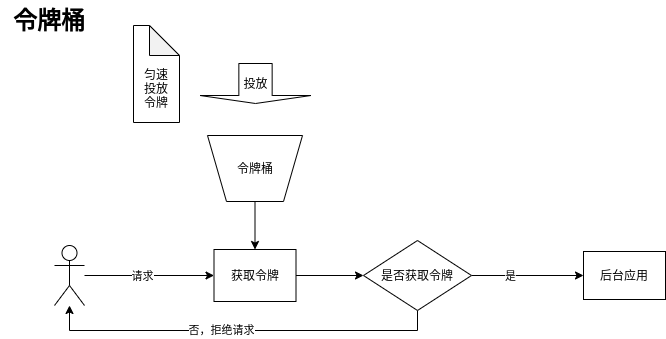

The diagram above was exported from draw.io. Its source (the exported page's mxGraphModel, read from the mxfile embedded in the PNG):
<mxGraphModel dx="753" dy="509" grid="1" gridSize="10" guides="1" tooltips="1" connect="1" arrows="1" fold="1" page="1" pageScale="1" pageWidth="850" pageHeight="1100" math="0" shadow="0">
  <root>
    <mxCell id="0" />
    <mxCell id="1" parent="0" />
    <mxCell id="2" value="&lt;font style=&quot;font-size: 24px&quot; face=&quot;Courier New&quot;&gt;&lt;b&gt;令牌桶&lt;/b&gt;&lt;/font&gt;" style="text;html=1;strokeColor=none;fillColor=none;align=center;verticalAlign=middle;whiteSpace=wrap;rounded=0;" vertex="1" parent="1">
      <mxGeometry x="50" y="20" width="98" height="43" as="geometry" />
    </mxCell>
    <mxCell id="3" style="edgeStyle=orthogonalEdgeStyle;rounded=0;orthogonalLoop=1;jettySize=auto;html=1;" edge="1" parent="1" source="4" target="9">
      <mxGeometry relative="1" as="geometry" />
    </mxCell>
    <mxCell id="4" value="" style="shape=trapezoid;perimeter=trapezoidPerimeter;whiteSpace=wrap;html=1;rotation=-180;" vertex="1" parent="1">
      <mxGeometry x="257" y="155" width="95" height="66" as="geometry" />
    </mxCell>
    <mxCell id="5" value="令牌桶" style="text;html=1;strokeColor=none;fillColor=none;align=center;verticalAlign=middle;whiteSpace=wrap;rounded=0;" vertex="1" parent="1">
      <mxGeometry x="285" y="178" width="40" height="20" as="geometry" />
    </mxCell>
    <mxCell id="6" value="投放" style="shape=singleArrow;direction=south;whiteSpace=wrap;html=1;" vertex="1" parent="1">
      <mxGeometry x="249.5" y="83" width="111" height="40" as="geometry" />
    </mxCell>
    <mxCell id="7" value="&lt;br&gt;&lt;br&gt;匀速&lt;br&gt;投放&lt;br&gt;令牌" style="shape=note;whiteSpace=wrap;html=1;backgroundOutline=1;darkOpacity=0.05;" vertex="1" parent="1">
      <mxGeometry x="183" y="45" width="46" height="97" as="geometry" />
    </mxCell>
    <mxCell id="8" style="edgeStyle=orthogonalEdgeStyle;rounded=0;orthogonalLoop=1;jettySize=auto;html=1;entryX=0;entryY=0.5;entryDx=0;entryDy=0;" edge="1" parent="1" source="9" target="17">
      <mxGeometry relative="1" as="geometry" />
    </mxCell>
    <mxCell id="9" value="获取令牌" style="rounded=0;whiteSpace=wrap;html=1;" vertex="1" parent="1">
      <mxGeometry x="263.5" y="269" width="82" height="52" as="geometry" />
    </mxCell>
    <mxCell id="10" style="edgeStyle=orthogonalEdgeStyle;rounded=0;orthogonalLoop=1;jettySize=auto;html=1;" edge="1" parent="1" source="12" target="9">
      <mxGeometry relative="1" as="geometry" />
    </mxCell>
    <mxCell id="11" value="请求" style="edgeLabel;html=1;align=center;verticalAlign=middle;resizable=0;points=[];" vertex="1" connectable="0" parent="10">
      <mxGeometry x="-0.2165" y="-3" relative="1" as="geometry">
        <mxPoint x="6" y="-3" as="offset" />
      </mxGeometry>
    </mxCell>
    <mxCell id="12" value="" style="shape=umlActor;verticalLabelPosition=bottom;labelBackgroundColor=#ffffff;verticalAlign=top;html=1;outlineConnect=0;" vertex="1" parent="1">
      <mxGeometry x="104" y="265" width="30" height="60" as="geometry" />
    </mxCell>
    <mxCell id="13" style="edgeStyle=orthogonalEdgeStyle;rounded=0;orthogonalLoop=1;jettySize=auto;html=1;entryX=0;entryY=0.5;entryDx=0;entryDy=0;" edge="1" parent="1" source="17" target="18">
      <mxGeometry relative="1" as="geometry" />
    </mxCell>
    <mxCell id="14" value="是" style="edgeLabel;html=1;align=center;verticalAlign=middle;resizable=0;points=[];" vertex="1" connectable="0" parent="13">
      <mxGeometry x="-0.3262" relative="1" as="geometry">
        <mxPoint as="offset" />
      </mxGeometry>
    </mxCell>
    <mxCell id="15" style="edgeStyle=orthogonalEdgeStyle;rounded=0;orthogonalLoop=1;jettySize=auto;html=1;exitX=0.5;exitY=1;exitDx=0;exitDy=0;" edge="1" parent="1" source="17">
      <mxGeometry relative="1" as="geometry">
        <mxPoint x="119" y="325" as="targetPoint" />
        <Array as="points">
          <mxPoint x="467" y="350" />
          <mxPoint x="119" y="350" />
          <mxPoint x="119" y="325" />
        </Array>
      </mxGeometry>
    </mxCell>
    <mxCell id="16" value="否，拒绝请求" style="edgeLabel;html=1;align=center;verticalAlign=middle;resizable=0;points=[];" vertex="1" connectable="0" parent="15">
      <mxGeometry x="0.102" y="-1" relative="1" as="geometry">
        <mxPoint as="offset" />
      </mxGeometry>
    </mxCell>
    <mxCell id="17" value="是否获取令牌" style="rhombus;whiteSpace=wrap;html=1;" vertex="1" parent="1">
      <mxGeometry x="413" y="260" width="108" height="70" as="geometry" />
    </mxCell>
    <mxCell id="18" value="后台应用" style="rounded=0;whiteSpace=wrap;html=1;" vertex="1" parent="1">
      <mxGeometry x="633" y="271" width="82" height="48" as="geometry" />
    </mxCell>
  </root>
</mxGraphModel>